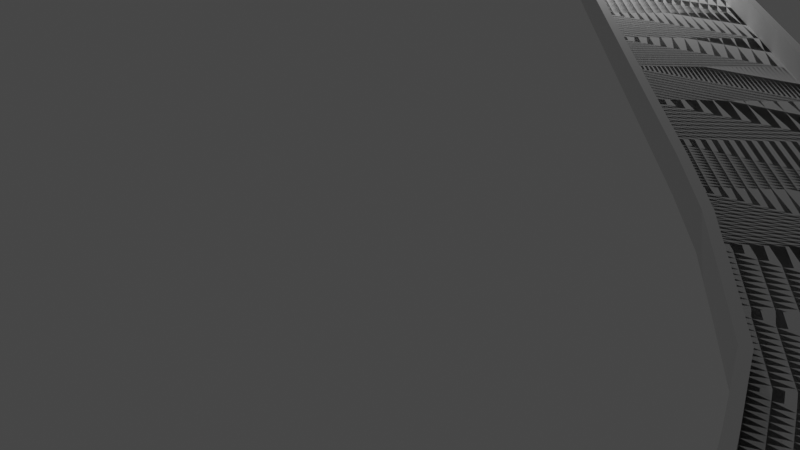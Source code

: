 # Source: racetrack.blend  (saved by Blender 2.80.75; exported with 4.5.12 LTS)
import bpy
from mathutils import Matrix  # noqa: F401  (used for matrix-valued properties, if any)

bpy.ops.wm.read_factory_settings(use_empty=True)
scene = bpy.context.scene
scene.name = 'Scene'

# ---- collections
col_collection = bpy.data.collections.new('Collection'); scene.collection.children.link(col_collection)

# ---- world
world_world = bpy.data.worlds.new('World'); scene.world = world_world
world_world.use_nodes = True; world_world.node_tree.nodes.clear()
_N = world_world.node_tree.nodes; _L = world_world.node_tree.links
n0 = _N.new('ShaderNodeOutputWorld'); n0.name = 'World Output'; n0.location = (300, 300)
n1 = _N.new('ShaderNodeBackground'); n1.name = 'Background'; n1.location = (10, 300)
n1.inputs[0].default_value = (0.05088, 0.05088, 0.05088, 1.0)
_L.new(n1.outputs[0], n0.inputs[0])
n0.is_active_output = True
world_world.color = (0.05088, 0.05088, 0.05088)
world_world.use_sun_shadow = False
world_world.sun_shadow_jitter_overblur = 0.0

# ---- cameras
cam_camera = bpy.data.cameras.new('Camera')
cam_camera.clip_end = 100.0
cam_camera.ortho_scale = 7.314

# ---- lights
light_light = bpy.data.lights.new('Light', 'POINT')
light_light.transmission_factor = 0.0
light_light.energy = 1000.0
light_light.shadow_soft_size = 0.1
light_light.shadow_maximum_resolution = 0.006
light_light.use_absolute_resolution = True

# ---- meshes
me_cube_002 = bpy.data.meshes.new('Cube.002')
me_cube_002.from_pydata([(-1.0, -1.0, 1.0), (-1.0, 1.0, 1.0), (1.0, -1.0, 1.0), (1.0, 1.0, 1.0), (-1.0, -1.0, 1.0), (-1.0, 1.0, 1.0), (1.0, 1.0, 1.0), (1.0, -1.0, 1.0), (-1.0, 1.104, 1.0), (-1.0, 1.104, -1.0), (1.0, 1.104, -1.0), (1.0, 1.104, 1.0), (-1.0, 1.0, 8.021), (1.0, 1.0, 8.021), (-1.0, 1.104, 8.021), (1.0, 1.104, 8.021), (-1.0, -1.0, 1.0), (1.0, -1.0, 1.0), (-1.0, -1.104, 1.0), (-1.0, -1.104, -1.0), (1.0, -1.104, -1.0), (1.0, -1.104, 1.0), (-1.0, -1.0, 8.021), (1.0, -1.0, 8.021), (-1.0, -1.104, 8.021), (1.0, -1.104, 8.021)], [], [(3, 2, 0, 1), (5, 6, 13, 12), (6, 5, 4, 7), (9, 8, 11, 10), (12, 13, 15, 14), (11, 8, 14, 15), (16, 22, 23, 17), (19, 20, 21, 18), (22, 24, 25, 23), (10, 20, 19, 9), (21, 25, 24, 18)])
_uv = me_cube_002.uv_layers.new(name='UVMap')
_uv.uv.foreach_set('vector', [0.625, 0.5, 0.625, 0.75, 0.875, 0.75, 0.875, 0.5, 0.875, 0.5, 0.625, 0.5, 0.625, 0.5, 0.875, 0.5, 0.625, 0.5, 0.875, 0.5, 0.875, 0.75, 0.625, 0.75, 0.375, 0.25, 0.625, 0.25, 0.625, 0.5, 0.375, 0.5, 0.875, 0.5, 0.625, 0.5, 0.625, 0.5, 0.875, 0.5, 0.625, 0.5, 0.625, 0.25, 0.625, 0.25, 0.625, 0.5, 0.875, 0.5, 0.875, 0.5, 0.625, 0.5, 0.625, 0.5, 0.375, 0.25, 0.375, 0.5, 0.625, 0.5, 0.625, 0.25, 0.875, 0.5, 0.875, 0.5, 0.625, 0.5, 0.625, 0.5, 0.375, 0.5, 0.375, 0.25, 0.375, 0.25, 0.375, 0.5, 0.625, 0.5, 0.625, 0.5, 0.625, 0.25, 0.625, 0.25])
me_cube_002.use_remesh_preserve_volume = False
me_cube_002.use_remesh_preserve_attributes = False
me_cube_002.use_mirror_vertex_groups = False
me_cube_002.update()

# ---- curves / text
cu_beziercurve_004 = bpy.data.curves.new('BezierCurve.004', 'CURVE')
cu_beziercurve_004.dimensions = '3D'
_sp = cu_beziercurve_004.splines.new('BEZIER'); _sp.bezier_points.add(3)
_sp.bezier_points.foreach_set('co', [-4.073, 0.02016, 0.0, 7.033, 0.0315, 0.0, 7.001, -8.02, 0.0, -4.287, -7.98, 0.0])
_sp.bezier_points.foreach_set('handle_left', [-9.789, -0.04029, 0.0, 3.331, 0.02772, 0.0, 14.05, -7.981, 0.0, -0.5246, -7.993, 0.0])
_sp.bezier_points.foreach_set('handle_right', [-0.3711, 0.02394, 0.0, 13.94, 0.01299, 0.0, 3.238, -8.007, 0.0, -10.02, -7.94, 0.0])
for _p, _l, _r in zip(_sp.bezier_points, ['FREE', 'VECTOR', 'FREE', 'VECTOR'], ['VECTOR', 'FREE', 'VECTOR', 'FREE']): _p.handle_left_type = _l; _p.handle_right_type = _r
_sp.order_u = 0
_sp.order_v = 0
_sp.use_cyclic_u = True
cu_beziercurve_004.use_path = True
cu_beziercurve_004.use_path_clamp = True
cu_beziercurve_004.fill_mode = 'FULL'

# ---- objects
ob_light = bpy.data.objects.new('Light', light_light)
ob_camera = bpy.data.objects.new('Camera', cam_camera)
ob_beziercurve = bpy.data.objects.new('BezierCurve', cu_beziercurve_004)
ob_track = bpy.data.objects.new('Track', me_cube_002)

# ---- transforms, parenting, visibility, modifiers, constraints
ob_light.location = (3.275, -1.353, 4.484)
ob_light.rotation_euler = (0.6503, 0.05522, 1.866)
ob_light.lock_rotations_4d = False
ob_light.empty_display_type = 'ARROWS'
ob_light.color = (0.0, 0.0, 0.0, 0.0)
ob_light.lineart.crease_threshold = 0.0
ob_camera.location = (41.21, -6.926, 8.887)
ob_camera.rotation_euler = (1.109, -0.0, 1.593)
ob_camera.lock_rotations_4d = False
ob_camera.empty_display_type = 'ARROWS'
ob_camera.color = (0.0, 0.0, 0.0, 0.0)
ob_camera.display_type = 'WIRE'
ob_camera.lineart.crease_threshold = 0.0
ob_beziercurve.location = (0.007338, 1.965, 5.817e-05)
ob_beziercurve.scale = (3.378, 3.378, 3.378)
ob_beziercurve.lineart.crease_threshold = 0.0
ob_track.location = (0.007338, -0.03414, 5.817e-05)
ob_track.scale = (1.23, 1.996, 0.09071)
ob_track.lineart.crease_threshold = 0.0
_m = ob_track.modifiers.new('Array', 'ARRAY')
_m.fit_type = 'FIT_CURVE'
_m.curve = ob_beziercurve
_m.constant_offset_displace = (0.0, 0.0, 0.0)
_m = ob_track.modifiers.new('Curve', 'CURVE')
_m.object = ob_beziercurve

# ---- collection membership
col_collection.objects.link(ob_light)
col_collection.objects.link(ob_camera)
col_collection.objects.link(ob_beziercurve)
col_collection.objects.link(ob_track)

# ---- scene / render settings (as saved in the file)
scene.camera = ob_camera
scene.frame_start = 1; scene.frame_end = 250; scene.frame_set(1)
scene.render.engine = 'BLENDER_EEVEE_NEXT'
scene.cycles.use_denoising = False
scene.cycles.samples = 128
scene.cycles.sampling_pattern = 'TABULATED_SOBOL'
scene.cycles.use_adaptive_sampling = False
scene.cycles.use_light_tree = False
scene.view_settings.view_transform = 'Filmic'
bpy.context.view_layer.update()
